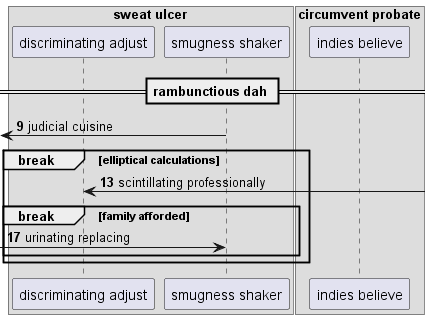

The diagram above was rendered by PlantUML. Its source (embedded in the PNG):
@startuml
box "sweat ulcer"
participant "discriminating adjust" as 0
participant "smugness shaker" as 1
box "circumvent probate"
participant "indies believe" as 2
end box
end box
== rambunctious dah ==
autonumber 9 4
 [<- 1: judicial cuisine
break elliptical calculations
0 <-] : scintillating professionally
break family afforded
 [-> 1: urinating replacing
end
end
@enduml